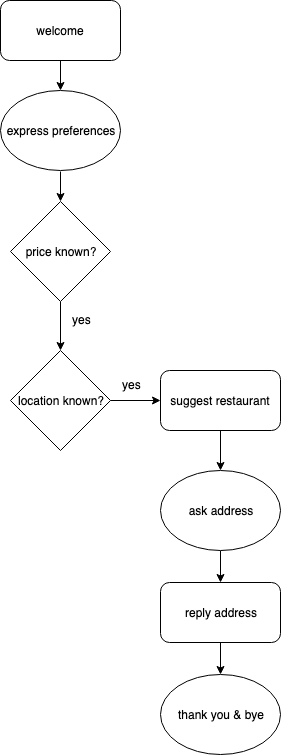

The diagram above was exported from draw.io. Its source (the exported page's mxGraphModel, read from the mxfile embedded in the PNG):
<mxGraphModel dx="786" dy="474" grid="1" gridSize="10" guides="1" tooltips="1" connect="1" arrows="1" fold="1" page="1" pageScale="1" pageWidth="827" pageHeight="1169" math="0" shadow="0">
  <root>
    <mxCell id="0" />
    <mxCell id="1" parent="0" />
    <mxCell id="pHLpsoIMGBPVor1CWs65-1" value="" style="edgeStyle=orthogonalEdgeStyle;rounded=0;orthogonalLoop=1;jettySize=auto;html=1;" edge="1" parent="1" source="pHLpsoIMGBPVor1CWs65-2" target="pHLpsoIMGBPVor1CWs65-5">
      <mxGeometry relative="1" as="geometry" />
    </mxCell>
    <mxCell id="pHLpsoIMGBPVor1CWs65-2" value="welcome" style="rounded=1;whiteSpace=wrap;html=1;" vertex="1" parent="1">
      <mxGeometry x="180" width="120" height="60" as="geometry" />
    </mxCell>
    <mxCell id="pHLpsoIMGBPVor1CWs65-7" value="" style="edgeStyle=orthogonalEdgeStyle;rounded=0;orthogonalLoop=1;jettySize=auto;html=1;" edge="1" parent="1" source="pHLpsoIMGBPVor1CWs65-3" target="pHLpsoIMGBPVor1CWs65-6">
      <mxGeometry relative="1" as="geometry" />
    </mxCell>
    <mxCell id="pHLpsoIMGBPVor1CWs65-3" value="price known?" style="rhombus;whiteSpace=wrap;html=1;" vertex="1" parent="1">
      <mxGeometry x="190" y="201" width="100" height="100" as="geometry" />
    </mxCell>
    <mxCell id="pHLpsoIMGBPVor1CWs65-4" value="" style="edgeStyle=orthogonalEdgeStyle;rounded=0;orthogonalLoop=1;jettySize=auto;html=1;" edge="1" parent="1" target="pHLpsoIMGBPVor1CWs65-3">
      <mxGeometry relative="1" as="geometry">
        <mxPoint x="240" y="171" as="sourcePoint" />
      </mxGeometry>
    </mxCell>
    <mxCell id="pHLpsoIMGBPVor1CWs65-5" value="express preferences" style="ellipse;whiteSpace=wrap;html=1;" vertex="1" parent="1">
      <mxGeometry x="180" y="90" width="120" height="80" as="geometry" />
    </mxCell>
    <mxCell id="pHLpsoIMGBPVor1CWs65-12" value="" style="edgeStyle=orthogonalEdgeStyle;rounded=0;orthogonalLoop=1;jettySize=auto;html=1;" edge="1" parent="1" source="pHLpsoIMGBPVor1CWs65-6" target="pHLpsoIMGBPVor1CWs65-11">
      <mxGeometry relative="1" as="geometry" />
    </mxCell>
    <mxCell id="pHLpsoIMGBPVor1CWs65-6" value="location known?" style="rhombus;whiteSpace=wrap;html=1;" vertex="1" parent="1">
      <mxGeometry x="190" y="350" width="100" height="100" as="geometry" />
    </mxCell>
    <mxCell id="pHLpsoIMGBPVor1CWs65-8" value="yes" style="text;html=1;resizable=0;points=[];autosize=1;align=left;verticalAlign=top;spacingTop=-4;" vertex="1" parent="1">
      <mxGeometry x="250" y="310" width="30" height="20" as="geometry" />
    </mxCell>
    <mxCell id="pHLpsoIMGBPVor1CWs65-19" value="" style="edgeStyle=orthogonalEdgeStyle;rounded=0;orthogonalLoop=1;jettySize=auto;html=1;" edge="1" parent="1" source="pHLpsoIMGBPVor1CWs65-11" target="pHLpsoIMGBPVor1CWs65-15">
      <mxGeometry relative="1" as="geometry" />
    </mxCell>
    <mxCell id="pHLpsoIMGBPVor1CWs65-11" value="&lt;span style=&quot;white-space: normal&quot;&gt;suggest restaurant&lt;/span&gt;" style="rounded=1;whiteSpace=wrap;html=1;" vertex="1" parent="1">
      <mxGeometry x="340" y="370" width="120" height="60" as="geometry" />
    </mxCell>
    <mxCell id="pHLpsoIMGBPVor1CWs65-13" value="yes" style="text;html=1;resizable=0;points=[];autosize=1;align=left;verticalAlign=top;spacingTop=-4;" vertex="1" parent="1">
      <mxGeometry x="300" y="375" width="30" height="20" as="geometry" />
    </mxCell>
    <mxCell id="pHLpsoIMGBPVor1CWs65-14" value="" style="edgeStyle=orthogonalEdgeStyle;rounded=0;orthogonalLoop=1;jettySize=auto;html=1;" edge="1" parent="1" source="pHLpsoIMGBPVor1CWs65-15" target="pHLpsoIMGBPVor1CWs65-17">
      <mxGeometry relative="1" as="geometry" />
    </mxCell>
    <mxCell id="pHLpsoIMGBPVor1CWs65-15" value="ask address" style="ellipse;whiteSpace=wrap;html=1;" vertex="1" parent="1">
      <mxGeometry x="340" y="470" width="120" height="80" as="geometry" />
    </mxCell>
    <mxCell id="pHLpsoIMGBPVor1CWs65-16" value="" style="edgeStyle=orthogonalEdgeStyle;rounded=0;orthogonalLoop=1;jettySize=auto;html=1;" edge="1" parent="1" source="pHLpsoIMGBPVor1CWs65-17" target="pHLpsoIMGBPVor1CWs65-18">
      <mxGeometry relative="1" as="geometry" />
    </mxCell>
    <mxCell id="pHLpsoIMGBPVor1CWs65-17" value="reply address" style="rounded=1;whiteSpace=wrap;html=1;" vertex="1" parent="1">
      <mxGeometry x="340" y="582" width="120" height="60" as="geometry" />
    </mxCell>
    <mxCell id="pHLpsoIMGBPVor1CWs65-18" value="thank you &amp;amp; bye" style="ellipse;whiteSpace=wrap;html=1;" vertex="1" parent="1">
      <mxGeometry x="340" y="674" width="120" height="80" as="geometry" />
    </mxCell>
  </root>
</mxGraphModel>